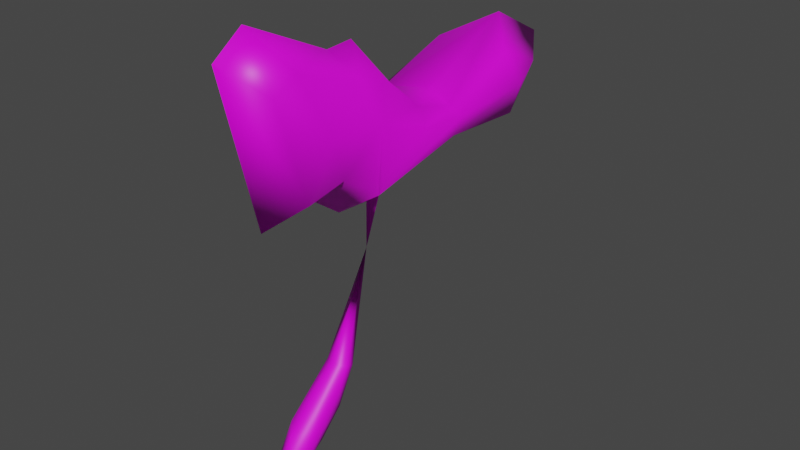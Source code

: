 # Source: untitled6-3-b.blend  (saved by Blender 3.0.42; exported with 4.5.12 LTS)
import bpy
from mathutils import Matrix  # noqa: F401  (used for matrix-valued properties, if any)

bpy.ops.wm.read_factory_settings(use_empty=True)
scene = bpy.context.scene
scene.name = 'Scene'

# ---- collections
col_collection = bpy.data.collections.new('Collection'); scene.collection.children.link(col_collection)

# ---- images (referenced by path relative to the original .blend; pixels are not part of the script)
import os
ASSET_DIR = os.environ.get("B2B_ASSET_DIR", "")  # directory of the original .blend (textures are referenced by path, not embedded)
HERE = os.path.dirname(os.path.abspath(__file__))  # packed textures are extracted next to this script under _unpacked/

def load_image(name, relpath, width, height, colorspace="sRGB"):
    """Load a texture the original file referenced (path relative to the .blend, or extracted next to this script)."""
    p = next((c for c in (os.path.join(HERE, relpath), os.path.join(ASSET_DIR, relpath)) if relpath and os.path.exists(c)), "")
    if p:
        img = bpy.data.images.load(p, check_existing=True)
        img.name = name
    else:  # same state as the original file: an image datablock whose file is absent (Cycles renders it pink)
        img = bpy.data.images.new(name, width, height)
        img.source = "FILE"
        img.filepath = "//" + (relpath or name)
    img.colorspace_settings.name = colorspace
    return img
img_fe_fruit_stem_01_png = load_image('fe_fruit_stem_01.png', 'fe_fruit_stem_01.png', 1024, 1024, 'sRGB')
img_fe_fruit_stem_01__tintmask_rw4_dds = load_image('fe_fruit_stem_01__tintMask.rw4.dds', 'fe_fruit_stem_01__tintMask.rw4.dds', 1024, 1024, 'sRGB')

# ---- materials (node trees are filled in below, after node groups)
mat_material_002 = bpy.data.materials.new('Material.002')
mat_material_002.use_transparent_shadow = False

# ---- material node trees
mat_material_002.use_nodes = True; mat_material_002.node_tree.nodes.clear()
_N = mat_material_002.node_tree.nodes; _L = mat_material_002.node_tree.links
n0 = _N.new('ShaderNodeBsdfPrincipled'); n0.name = 'Principled BSDF'; n0.location = (10, 300)
n0.distribution = 'GGX'
n0.subsurface_method = 'RANDOM_WALK_SKIN'
n0.inputs[3].default_value = 1.45
n0.inputs[27].default_value = (0.0, 0.0, 0.0, 1.0)
n0.inputs[28].default_value = 1.0
n1 = _N.new('ShaderNodeOutputMaterial'); n1.name = 'Material Output'; n1.location = (300, 300)
n2 = _N.new('ShaderNodeTexImage'); n2.name = 'Image Texture'; n2.location = (-280, 275)
n2.image = img_fe_fruit_stem_01_png
n3 = _N.new('ShaderNodeTexImage'); n3.name = 'Image Texture.001'; n3.location = (-280, 275)
n3.image = img_fe_fruit_stem_01__tintmask_rw4_dds
_L.new(n0.outputs[0], n1.inputs[0])
_L.new(n3.outputs[0], n0.inputs[0])
n1.is_active_output = True

# ---- world
world_world = bpy.data.worlds.new('World'); scene.world = world_world
world_world.use_nodes = True; world_world.node_tree.nodes.clear()
_N = world_world.node_tree.nodes; _L = world_world.node_tree.links
n0 = _N.new('ShaderNodeOutputWorld'); n0.name = 'World Output'; n0.location = (300, 300)
n1 = _N.new('ShaderNodeBackground'); n1.name = 'Background'; n1.location = (10, 300)
n1.inputs[0].default_value = (0.05088, 0.05088, 0.05088, 1.0)
_L.new(n1.outputs[0], n0.inputs[0])
n0.is_active_output = True
world_world.color = (0.05088, 0.05088, 0.05088)
world_world.use_sun_shadow = False
world_world.sun_shadow_jitter_overblur = 0.0

# ---- meshes
me_vert = bpy.data.meshes.new('Vert')
me_vert.from_pydata([(1.692e-17, -0.16, -0.07603), (1.692e-17, -0.04262, -0.0006945), (1.869e-17, 0.06618, 0.1471), (8.967e-18, 0.2887, 0.4803), (8.614e-18, 0.492, 0.471), (1.088e-17, 0.5755, 0.5915), (1.212e-17, 0.4615, 0.651), (1.063e-17, 0.2753, 0.5655), (1.127e-17, 0.1811, 0.5948), (1.327e-17, 0.08561, 0.694), (1.325e-17, 0.03413, 0.6906), (1.482e-17, -0.1246, 0.7645), (1.409e-17, -0.1803, 0.7245), (8.761e-18, -0.1139, 0.4521), (9.215e-18, -0.02722, 0.4793), (8.079e-18, 0.05005, 0.424), (1.866e-17, 0.02386, 0.157), (-1.004e-10, -0.07726, 0.06556), (-1.004e-10, 0.01814, 0.07129), (0.02206, -0.102, -0.007258), (0.01931, -0.02562, 0.04174), (0.02083, 0.05021, 0.15), (0.06803, 0.2504, 0.5068), (0.06767, 0.4094, 0.4983), (0.06726, 0.4731, 0.5746), (0.06734, 0.3833, 0.6142), (0.06787, 0.2388, 0.5616), (0.06651, 0.1651, 0.5816), (0.06091, 0.08953, 0.6464), (0.05805, 0.0495, 0.6449), (0.04899, -0.07498, 0.6943), (0.04598, -0.1178, 0.6692), (0.05041, -0.06289, 0.4937), (0.05518, 0.004293, 0.5101), (0.05964, 0.06512, 0.4737), (0.02053, 0.03459, 0.1538), (0.02194, -0.0541, 0.07525), (0.02313, 0.01389, 0.08856), (0.08942, 0.2458, 0.5481), (0.08889, 0.4054, 0.5554), (0.08386, 0.1607, 0.5541), (0.07704, 0.06571, 0.5835), (0.07008, -0.03218, 0.5896), (0.02874, -0.03339, 0.06899), (0.02646, 0.01124, 0.1218), (-0.02206, -0.102, -0.007258), (-0.01931, -0.02562, 0.04174), (-0.02083, 0.05021, 0.15), (-0.06803, 0.2504, 0.5068), (-0.06767, 0.4094, 0.4983), (-0.06726, 0.4731, 0.5746), (-0.06734, 0.3833, 0.6142), (-0.06787, 0.2388, 0.5616), (-0.06403, 0.1648, 0.5816), (-0.05844, 0.08931, 0.6464), (-0.05558, 0.04928, 0.6449), (-0.04652, -0.0752, 0.6943), (-0.04351, -0.1181, 0.6692), (-0.04794, -0.06311, 0.4937), (-0.05271, 0.004072, 0.5101), (-0.05717, 0.0649, 0.4737), (-0.02053, 0.03459, 0.1538), (-0.02194, -0.0541, 0.07525), (-0.02313, 0.01389, 0.08856), (-0.08942, 0.2458, 0.5481), (-0.08889, 0.4054, 0.5554), (-0.08139, 0.1605, 0.5541), (-0.07456, 0.06549, 0.5835), (-0.0676, -0.03241, 0.5896), (-0.02874, -0.03339, 0.06899), (-0.02646, 0.01124, 0.1218), (1.187e-10, 0.114, 0.4195), (-0.01149, 0.1313, 0.4268), (1.273e-10, 0.1452, 0.4242), (0.01149, 0.1313, 0.4268), (-1.423e-05, 0.1127, 0.3374), (0.06803, 0.2504, 0.5068), (0.05964, 0.06512, 0.4737), (0.08942, 0.2458, 0.5481), (0.08386, 0.1607, 0.5541), (0.07704, 0.06571, 0.5835), (0.01149, 0.1313, 0.4268)], [], [(13, 14, 33, 32), (6, 7, 26, 25), (14, 15, 34, 33), (7, 8, 27, 26), (74, 73, 3, 22), (8, 9, 28, 27), (9, 10, 29, 28), (16, 17, 36, 35), (10, 11, 30, 29), (3, 4, 23, 22), (17, 0, 19, 36), (11, 12, 31, 30), (4, 5, 24, 23), (1, 18, 37, 20), (0, 1, 20, 19), (12, 13, 32, 31), (5, 6, 25, 24), (18, 2, 21, 37), (29, 30, 42, 41), (26, 27, 40, 38), (33, 34, 41, 42), (23, 24, 39), (30, 31, 42), (27, 28, 41, 40), (24, 25, 39), (31, 32, 42), (28, 29, 41), (25, 26, 38, 39), (32, 33, 42), (22, 23, 39, 38), (15, 60, 72, 71), (20, 37, 43), (36, 19, 43), (19, 20, 43), (70, 61, 47), (35, 36, 44), (43, 37, 44), (37, 21, 44), (36, 43, 44), (13, 58, 59, 14), (6, 51, 52, 7), (14, 59, 60, 15), (7, 52, 53, 8), (8, 53, 54, 9), (9, 54, 55, 10), (16, 61, 62, 17), (10, 55, 56, 11), (3, 48, 49, 4), (17, 62, 45, 0), (11, 56, 57, 12), (4, 49, 50, 5), (1, 46, 63, 18), (0, 45, 46, 1), (12, 57, 58, 13), (5, 50, 51, 6), (18, 63, 47, 2), (55, 67, 68, 56), (52, 64, 66, 53), (59, 68, 67, 60), (49, 65, 50), (56, 68, 57), (53, 66, 67, 54), (50, 65, 51), (57, 68, 58), (54, 67, 55), (51, 65, 64, 52), (58, 68, 59), (48, 64, 65, 49), (73, 72, 48, 3), (46, 69, 63), (62, 69, 45), (45, 69, 46), (61, 70, 62), (69, 70, 63), (63, 70, 47), (62, 70, 69), (35, 44, 21), (48, 72, 60, 67, 66, 64), (74, 71, 75), (15, 71, 74, 34), (73, 74, 75), (71, 72, 75), (72, 73, 75), (61, 16, 75), (16, 35, 75), (47, 61, 75), (2, 47, 75), (35, 21, 75), (21, 2, 75), (34, 74, 22, 38, 40, 41), (41, 40, 79, 80), (74, 34, 77, 81), (22, 74, 81, 76), (40, 38, 78, 79)])
me_vert.polygons.foreach_set('use_smooth', [True] * 94)
_uv = me_vert.uv_layers.new(name='UVMap')
_uv.uv.foreach_set('vector', [0.5801, 0.8983, 0.5841, 0.8922, 0.6006, 0.9108, 0.5868, 0.9034, 0.5134, 0.9244, 0.5226, 0.9203, 0.5229, 0.933, 0.5145, 0.9269, 0.5841, 0.8922, 0.594, 0.8585, 0.6393, 0.9331, 0.6006, 0.9108, 0.5226, 0.9203, 0.5441, 0.9153, 0.5536, 0.9307, 0.5229, 0.933, 0.4778, 0.833, 0.4918, 0.8366, 0.5006, 0.9223, 0.4831, 0.9547, 0.5441, 0.9153, 0.5654, 0.9063, 0.5689, 0.9139, 0.5536, 0.9307, 0.5654, 0.9063, 0.569, 0.9045, 0.5741, 0.9113, 0.5689, 0.9139, 0.7497, 0.2212, 0.7497, 0.1487, 0.7655, 0.1647, 0.7644, 0.2282, 0.569, 0.9045, 0.5748, 0.9009, 0.5765, 0.9032, 0.5741, 0.9113, 0.5006, 0.9223, 0.5114, 0.9243, 0.5095, 0.9271, 0.4831, 0.9547, 0.7497, 0.1563, 0.7497, 0.06698, 0.7655, 0.1093, 0.7655, 0.1614, 0.5748, 0.9009, 0.5752, 0.9006, 0.5777, 0.9025, 0.5765, 0.9032, 0.5114, 0.9243, 0.5124, 0.9243, 0.5122, 0.9259, 0.5095, 0.9271, 0.7497, 0.1679, 0.7497, 0.2124, 0.7663, 0.2106, 0.7636, 0.1816, 0.7471, 0.08406, 0.7681, 0.1435, 0.7626, 0.1625, 0.749, 0.1239, 0.5752, 0.9006, 0.5801, 0.8983, 0.5868, 0.9034, 0.5777, 0.9025, 0.5124, 0.9243, 0.5134, 0.9244, 0.5145, 0.9269, 0.5122, 0.9259, 0.7497, 0.1546, 0.7497, 0.2022, 0.7647, 0.205, 0.7663, 0.1663, 0.5741, 0.9113, 0.5765, 0.9032, 0.5841, 0.9074, 0.5823, 0.9192, 0.5229, 0.933, 0.5536, 0.9307, 0.5582, 0.9424, 0.5083, 0.9402, 0.6006, 0.9108, 0.6393, 0.9331, 0.5823, 0.9192, 0.5841, 0.9074, 0.5095, 0.9271, 0.5122, 0.9259, 0.5116, 0.9281, 0.5765, 0.9032, 0.5777, 0.9025, 0.5841, 0.9074, 0.5536, 0.9307, 0.5689, 0.9139, 0.5823, 0.9192, 0.5582, 0.9424, 0.5122, 0.9259, 0.5145, 0.9269, 0.5116, 0.9281, 0.5777, 0.9025, 0.5868, 0.9034, 0.5841, 0.9074, 0.5689, 0.9139, 0.5741, 0.9113, 0.5823, 0.9192, 0.5145, 0.9269, 0.5229, 0.933, 0.5083, 0.9402, 0.5116, 0.9281, 0.5868, 0.9034, 0.6006, 0.9108, 0.5841, 0.9074, 0.4831, 0.9547, 0.5095, 0.9271, 0.5116, 0.9281, 0.5083, 0.9402, 0.594, 0.8585, 0.56, 0.8642, 0.5279, 0.7983, 0.5876, 0.8134, 0.7626, 0.1625, 0.7639, 0.1896, 0.7526, 0.1693, 0.7436, 0.1653, 0.749, 0.1239, 0.7526, 0.1693, 0.749, 0.1239, 0.7626, 0.1625, 0.7526, 0.1693, 0.754, 0.1999, 0.7536, 0.2173, 0.7601, 0.2207, 0.7536, 0.2173, 0.7436, 0.1653, 0.754, 0.1999, 0.7526, 0.1693, 0.7639, 0.1896, 0.754, 0.1999, 0.7639, 0.1896, 0.7601, 0.2207, 0.754, 0.1999, 0.7436, 0.1653, 0.7526, 0.1693, 0.754, 0.1999, 0.5801, 0.8983, 0.5752, 0.8928, 0.5702, 0.8839, 0.5841, 0.8922, 0.5134, 0.9244, 0.5154, 0.9208, 0.5245, 0.9075, 0.5226, 0.9203, 0.5841, 0.8922, 0.5702, 0.8839, 0.56, 0.8642, 0.594, 0.8585, 0.5226, 0.9203, 0.5245, 0.9075, 0.5428, 0.8993, 0.5441, 0.9153, 0.5441, 0.9153, 0.5428, 0.8993, 0.5592, 0.9002, 0.5654, 0.9063, 0.5654, 0.9063, 0.5592, 0.9002, 0.5636, 0.8987, 0.569, 0.9045, 0.7497, 0.2212, 0.735, 0.2282, 0.734, 0.1647, 0.7497, 0.1487, 0.569, 0.9045, 0.5636, 0.8987, 0.5721, 0.8994, 0.5748, 0.9009, 0.5006, 0.9223, 0.5107, 0.9, 0.5106, 0.9216, 0.5114, 0.9243, 0.7497, 0.1563, 0.734, 0.1614, 0.7339, 0.1093, 0.7497, 0.06698, 0.5748, 0.9009, 0.5721, 0.8994, 0.5733, 0.8987, 0.5752, 0.9006, 0.5114, 0.9243, 0.5106, 0.9216, 0.5126, 0.9226, 0.5124, 0.9243, 0.7497, 0.1679, 0.7359, 0.1816, 0.7332, 0.2106, 0.7497, 0.2124, 0.7471, 0.08406, 0.749, 0.1239, 0.7626, 0.1625, 0.7681, 0.1435, 0.5752, 0.9006, 0.5733, 0.8987, 0.5752, 0.8928, 0.5801, 0.8983, 0.5124, 0.9243, 0.5126, 0.9226, 0.5154, 0.9208, 0.5134, 0.9244, 0.7497, 0.1546, 0.7332, 0.1663, 0.7348, 0.205, 0.7497, 0.2022, 0.5636, 0.8987, 0.5592, 0.8911, 0.5694, 0.8938, 0.5721, 0.8994, 0.5245, 0.9075, 0.5198, 0.9048, 0.5404, 0.8899, 0.5428, 0.8993, 0.5702, 0.8839, 0.5694, 0.8938, 0.5592, 0.8911, 0.56, 0.8642, 0.5106, 0.9216, 0.513, 0.9203, 0.5126, 0.9226, 0.5721, 0.8994, 0.5694, 0.8938, 0.5733, 0.8987, 0.5428, 0.8993, 0.5404, 0.8899, 0.5592, 0.8911, 0.5592, 0.9002, 0.5126, 0.9226, 0.513, 0.9203, 0.5154, 0.9208, 0.5733, 0.8987, 0.5694, 0.8938, 0.5752, 0.8928, 0.5592, 0.9002, 0.5592, 0.8911, 0.5636, 0.8987, 0.5154, 0.9208, 0.513, 0.9203, 0.5198, 0.9048, 0.5245, 0.9075, 0.5752, 0.8928, 0.5694, 0.8938, 0.5702, 0.8839, 0.5107, 0.9, 0.5198, 0.9048, 0.513, 0.9203, 0.5106, 0.9216, 0.4918, 0.8366, 0.5279, 0.7983, 0.5107, 0.9, 0.5006, 0.9223, 0.7626, 0.1625, 0.7526, 0.1693, 0.7639, 0.1896, 0.7436, 0.1653, 0.7526, 0.1693, 0.749, 0.1239, 0.749, 0.1239, 0.7526, 0.1693, 0.7626, 0.1625, 0.7536, 0.2173, 0.754, 0.1999, 0.7436, 0.1653, 0.7526, 0.1693, 0.754, 0.1999, 0.7639, 0.1896, 0.7639, 0.1896, 0.754, 0.1999, 0.7601, 0.2207, 0.7436, 0.1653, 0.754, 0.1999, 0.7526, 0.1693, 0.7536, 0.2173, 0.754, 0.1999, 0.7601, 0.2207, 0.5107, 0.9, 0.5279, 0.7983, 0.56, 0.8642, 0.5592, 0.8911, 0.5404, 0.8899, 0.5198, 0.9048, 0.5237, 0.9835, 0.5224, 0.9831, 0.5218, 0.9828, 0.594, 0.8585, 0.5876, 0.8134, 0.6393, 0.8212, 0.6393, 0.9331, 0.5233, 0.9747, 0.5237, 0.9835, 0.5218, 0.9828, 0.5224, 0.9831, 0.5243, 0.9798, 0.5218, 0.9828, 0.5243, 0.9798, 0.5233, 0.9747, 0.5218, 0.9828, 0.735, 0.2084, 0.7497, 0.2112, 0.7497, 0.326, 0.7497, 0.2112, 0.7644, 0.2084, 0.7497, 0.326, 0.7601, 0.2207, 0.7536, 0.2173, 0.7316, 0.3011, 0.7497, 0.2022, 0.7348, 0.205, 0.7497, 0.326, 0.7536, 0.2173, 0.7601, 0.2207, 0.7316, 0.3011, 0.7647, 0.205, 0.7497, 0.2022, 0.7497, 0.326, 0.6393, 0.9331, 0.5525, 0.9871, 0.4831, 0.9547, 0.5083, 0.9402, 0.5609, 0.9409, 0.5823, 0.9192, 0.6852, 0.7983, 0.6852, 0.7983, 0.6852, 0.7983, 0.6852, 0.7983, 0.6852, 0.8441, 0.6852, 0.8441, 0.6852, 0.8441, 0.6852, 0.8441, 0.6852, 0.8441, 0.6852, 0.8441, 0.6852, 0.8441, 0.6852, 0.8441, 0.6852, 0.7983, 0.6852, 0.7983, 0.6852, 0.7983, 0.6852, 0.7983])
me_vert.materials.append(mat_material_002)
me_vert.use_remesh_fix_poles = True
me_vert.use_remesh_preserve_attributes = False
me_vert.update()

# ---- objects
ob_vert = bpy.data.objects.new('Vert', me_vert)

# ---- transforms, parenting, visibility, modifiers, constraints
ob_vert.location = (0.0, 0.0, 0.0)

# ---- collection membership
col_collection.objects.link(ob_vert)

# ---- scene / render settings (as saved in the file)
scene.frame_start = 1; scene.frame_end = 250; scene.frame_set(1)
scene.render.engine = 'BLENDER_EEVEE_NEXT'
scene.cycles.sampling_pattern = 'TABULATED_SOBOL'
scene.cycles.use_light_tree = False
scene.view_settings.view_transform = 'Filmic'
bpy.context.view_layer.update()

# ---- added for rendering (the .blend has no active camera and no usable light): camera, sun
cam_auto = bpy.data.cameras.new('AutoCamera')
cam_auto.lens = 50.0
cam_auto.sensor_width = 36.0
cam_auto.clip_end = 1000.0
ob_auto_camera = bpy.data.objects.new('AutoCamera', cam_auto)
scene.collection.objects.link(ob_auto_camera)
ob_auto_camera.location = (1.05886, -1.07302, 1.19133)
ob_auto_camera.rotation_euler = (1.09748, -7.21219e-08, 0.694738)
scene.camera = ob_auto_camera
light_auto_sun = bpy.data.lights.new('AutoSun', 'SUN')
light_auto_sun.energy = 3.0
light_auto_sun.angle = 0.0523599
ob_auto_sun = bpy.data.objects.new('AutoSun', light_auto_sun)
scene.collection.objects.link(ob_auto_sun)
ob_auto_sun.rotation_euler = (0.872665, 0.174533, 0.523599)
bpy.context.view_layer.update()
